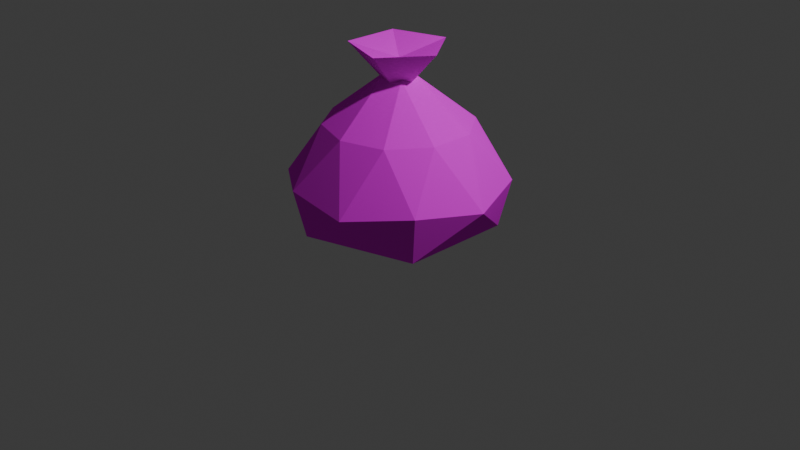# Source: sandbag.blend  (saved by Blender 4.2.66; exported with 4.5.12 LTS)
import bpy
from mathutils import Matrix  # noqa: F401  (used for matrix-valued properties, if any)

bpy.ops.wm.read_factory_settings(use_empty=True)
scene = bpy.context.scene
scene.name = 'Scene'

# ---- collections
col_collection = bpy.data.collections.new('Collection'); scene.collection.children.link(col_collection)

# ---- images (referenced by path relative to the original .blend; pixels are not part of the script)
import os
ASSET_DIR = os.environ.get("B2B_ASSET_DIR", "")  # directory of the original .blend (textures are referenced by path, not embedded)
HERE = os.path.dirname(os.path.abspath(__file__))  # packed textures are extracted next to this script under _unpacked/

def load_image(name, relpath, width, height, colorspace="sRGB"):
    """Load a texture the original file referenced (path relative to the .blend, or extracted next to this script)."""
    p = next((c for c in (os.path.join(HERE, relpath), os.path.join(ASSET_DIR, relpath)) if relpath and os.path.exists(c)), "")
    if p:
        img = bpy.data.images.load(p, check_existing=True)
        img.name = name
    else:  # same state as the original file: an image datablock whose file is absent (Cycles renders it pink)
        img = bpy.data.images.new(name, width, height)
        img.source = "FILE"
        img.filepath = "//" + (relpath or name)
    img.colorspace_settings.name = colorspace
    return img
img_sandbag = load_image('sandbag', '', 1024, 1024, 'sRGB')

# ---- materials (node trees are filled in below, after node groups)
mat_material_001 = bpy.data.materials.new('Material.001')

# ---- material node trees
mat_material_001.use_nodes = True; mat_material_001.node_tree.nodes.clear()
_N = mat_material_001.node_tree.nodes; _L = mat_material_001.node_tree.links
n0 = _N.new('ShaderNodeBsdfPrincipled'); n0.name = 'Principled BSDF'; n0.location = (10, 300)
n0.inputs[2].default_value = 0.0
n0.inputs[13].default_value = 0.0
n1 = _N.new('ShaderNodeOutputMaterial'); n1.name = 'Material Output'; n1.location = (300, 300)
n2 = _N.new('ShaderNodeTexCoord'); n2.name = 'Texture Coordinate'; n2.location = (-900, 141)
n3 = _N.new('ShaderNodeTexVoronoi'); n3.name = 'Voronoi Texture'; n3.location = (-692, 185)
n3.inputs[2].default_value = 33.5
n3.inputs[8].default_value = 0.0
n4 = _N.new('ShaderNodeTexNoise'); n4.name = 'Noise Texture'; n4.location = (-432, 216)
n5 = _N.new('ShaderNodeMix'); n5.name = 'Mix'; n5.location = (-243, 269)
n5.data_type = 'RGBA'
n5.blend_type = 'OVERLAY'
n5.inputs[0].default_value = 1.0
n5.inputs[6].default_value = (0.2705, 0.1527, 0.07895, 1.0)
n6 = _N.new('ShaderNodeTexImage'); n6.name = 'Image Texture'; n6.location = (-359, 581)
n6.image = img_sandbag
_L.new(n0.outputs[0], n1.inputs[0])
_L.new(n2.outputs[2], n3.inputs[0])
_L.new(n3.outputs[2], n4.inputs[0])
_L.new(n4.outputs[0], n5.inputs[7])
_L.new(n6.outputs[0], n0.inputs[0])
n1.is_active_output = True

# ---- world
world_world = bpy.data.worlds.new('World'); scene.world = world_world
world_world.use_nodes = True; world_world.node_tree.nodes.clear()
_N = world_world.node_tree.nodes; _L = world_world.node_tree.links
n0 = _N.new('ShaderNodeOutputWorld'); n0.name = 'World Output'; n0.location = (300, 300)
n1 = _N.new('ShaderNodeBackground'); n1.name = 'Background'; n1.location = (10, 300)
n1.inputs[0].default_value = (0.05088, 0.05088, 0.05088, 1.0)
_L.new(n1.outputs[0], n0.inputs[0])
n0.is_active_output = True
world_world.color = (0.05088, 0.05088, 0.05088)
world_world.sun_shadow_jitter_overblur = 0.0

# ---- cameras
cam_camera = bpy.data.cameras.new('Camera')
cam_camera.clip_end = 100.0
cam_camera.ortho_scale = 7.314

# ---- lights
light_light = bpy.data.lights.new('Light', 'POINT')
light_light.energy = 1000.0
light_light.shadow_soft_size = 0.1

# ---- meshes
me_icosphere = bpy.data.meshes.new('Icosphere')
me_icosphere.from_pydata([(0.0, 0.0, -0.03647), (0.9078, -0.6596, 0.4227), (-0.3468, -1.067, 0.4227), (-1.122, 0.0, 0.4227), (-0.3468, 1.067, 0.4227), (0.9078, 0.6596, 0.4227), (0.05505, -0.1694, 1.203), (-0.1441, -0.1047, 1.203), (-0.1441, 0.1047, 1.203), (0.05505, 0.1694, 1.203), (0.1782, 1.835e-09, 1.203), (-8.071e-08, 0.0, 1.363), (-0.3091, -0.9512, 0.01335), (0.8092, -0.5879, 0.01335), (0.3532, -1.087, 0.3665), (1.143, 0.0, 0.3665), (0.8092, 0.5879, 0.01335), (-1.0, 0.0, 0.01336), (-0.9247, -0.6718, 0.3665), (-0.3091, 0.9512, 0.01335), (-0.9247, 0.6718, 0.3665), (0.3532, 1.087, 0.3665), (0.7191, -0.2336, 0.851), (0.7191, 0.2336, 0.851), (-1.057e-06, -0.7561, 0.851), (0.4444, -0.6117, 0.851), (-0.7191, -0.2336, 0.851), (-0.4444, -0.6117, 0.851), (-0.4444, 0.6117, 0.851), (-0.7191, 0.2336, 0.851), (0.4444, 0.6117, 0.851), (-1.057e-06, 0.7561, 0.851), (0.1402, -0.1018, 1.229), (-0.05355, -0.1648, 1.229), (-0.1733, 1.876e-09, 1.229), (-0.05355, 0.1648, 1.229), (0.1402, 0.1018, 1.229), (0.1535, -0.4723, 1.469), (0.4967, 1.521e-09, 1.469), (-0.4018, -0.2919, 1.469), (-0.4018, 0.2919, 1.469), (0.1535, 0.4723, 1.469)], [], [(0, 13, 12), (1, 13, 15), (0, 12, 17), (0, 17, 19), (0, 19, 16), (1, 15, 22), (2, 14, 24), (3, 18, 26), (4, 20, 28), (5, 21, 30), (1, 22, 25), (2, 24, 27), (3, 26, 29), (4, 28, 31), (5, 30, 23), (6, 32, 37), (7, 33, 39), (8, 34, 40), (9, 35, 41), (10, 36, 38), (38, 41, 11), (38, 36, 41), (36, 9, 41), (41, 40, 11), (41, 35, 40), (35, 8, 40), (40, 39, 11), (40, 34, 39), (34, 7, 39), (39, 37, 11), (39, 33, 37), (33, 6, 37), (37, 38, 11), (37, 32, 38), (32, 10, 38), (23, 36, 10), (23, 30, 36), (30, 9, 36), (31, 35, 9), (31, 28, 35), (28, 8, 35), (29, 34, 8), (29, 26, 34), (26, 7, 34), (27, 33, 7), (27, 24, 33), (24, 6, 33), (25, 32, 6), (25, 22, 32), (22, 10, 32), (30, 31, 9), (30, 21, 31), (21, 4, 31), (28, 29, 8), (28, 20, 29), (20, 3, 29), (26, 27, 7), (26, 18, 27), (18, 2, 27), (24, 25, 6), (24, 14, 25), (14, 1, 25), (22, 23, 10), (22, 15, 23), (15, 5, 23), (16, 21, 5), (16, 19, 21), (19, 4, 21), (19, 20, 4), (19, 17, 20), (17, 3, 20), (17, 18, 3), (17, 12, 18), (12, 2, 18), (15, 16, 5), (15, 13, 16), (13, 0, 16), (12, 14, 2), (12, 13, 14), (13, 1, 14)])
_uv = me_icosphere.uv_layers.new(name='UVMap')
_uv.uv.foreach_set('vector', [0.2363, 0.2247, 0.1633, -1.074e-08, 0.4274, 0.08584, 0.5202, 0.6656, 0.4308, 0.6983, 0.4274, 0.5345, 0.2363, 0.2247, 0.4274, 0.08584, 0.4274, 0.3636, 0.2363, 0.2247, 0.4274, 0.3636, 0.1633, 0.4494, 0.2363, 0.2247, 0.1633, 0.4494, -3.072e-08, 0.2247, 0.75, 0.1781, 0.7576, 0.3439, 0.6547, 0.2536, 0.505, -1.382e-08, 0.6623, 0.04464, 0.5347, 0.08643, 0.002663, 0.6906, 7.549e-09, 0.5435, 0.1257, 0.6057, 0.197, 0.9285, 0.0632, 0.8451, 0.2165, 0.7949, 0.6564, 0.4754, 0.5081, 0.5345, 0.5347, 0.4252, 0.75, 0.1781, 0.6547, 0.2536, 0.6215, 0.1495, 0.505, -1.382e-08, 0.5347, 0.08643, 0.4274, 0.08842, 0.002663, 0.6906, 0.1257, 0.6057, 0.1477, 0.7106, 0.197, 0.9285, 0.2165, 0.7949, 0.3059, 0.8264, 0.6564, 0.4754, 0.5347, 0.4252, 0.6215, 0.3589, 0.407, 0.4926, 0.398, 0.5174, 0.3203, 0.4494, 0.6511, 0.8491, 0.658, 0.8243, 0.712, 0.8933, 0.3203, 0.8171, 0.3293, 0.7925, 0.407, 0.8621, 0.3203, 0.9558, 0.3272, 0.931, 0.3811, 1.0, 0.407, 0.6302, 0.398, 0.655, 0.3203, 0.587, 0.7515, 0.7093, 0.6231, 0.7553, 0.6637, 0.6475, 0.3203, 0.587, 0.398, 0.655, 0.3203, 0.7245, 0.398, 0.655, 0.407, 0.6795, 0.3203, 0.7245, 0.6231, 0.7553, 0.5437, 0.6473, 0.6637, 0.6475, 0.3811, 1.0, 0.3272, 0.931, 0.3811, 0.8621, 0.3272, 0.931, 0.3203, 0.9063, 0.3811, 0.8621, 0.5437, 0.6473, 0.6231, 0.5345, 0.6637, 0.6475, 0.407, 0.8621, 0.3293, 0.7925, 0.407, 0.7245, 0.3293, 0.7925, 0.3203, 0.7677, 0.407, 0.7245, 0.6231, 0.5345, 0.7515, 0.5729, 0.6637, 0.6475, 0.712, 0.8933, 0.658, 0.8243, 0.712, 0.7553, 0.658, 0.8243, 0.6511, 0.7996, 0.712, 0.7553, 0.5741, 0.7553, 0.6511, 0.8674, 0.5437, 0.8674, 0.3203, 0.4494, 0.398, 0.5174, 0.3203, 0.587, 0.398, 0.5174, 0.407, 0.542, 0.3203, 0.587, 0.6215, 0.3589, 0.4834, 0.2828, 0.5004, 0.2629, 0.6215, 0.3589, 0.5347, 0.4252, 0.4834, 0.2828, 0.5347, 0.4252, 0.4615, 0.2926, 0.4834, 0.2828, 0.4274, 0.4272, 0.4367, 0.2836, 0.4615, 0.2926, 0.3059, 0.8264, 0.2165, 0.7949, 0.3203, 0.6659, 0.2165, 0.7949, 0.297, 0.6546, 0.3203, 0.6659, 0.1477, 0.7106, 0.2903, 0.6292, 0.297, 0.6546, 0.1477, 0.7106, 0.1257, 0.6057, 0.2903, 0.6292, 0.1257, 0.6057, 0.2872, 0.6075, 0.2903, 0.6292, 0.159, 0.5203, 0.3048, 0.592, 0.2872, 0.6075, 0.4274, 0.08842, 0.5347, 0.08643, 0.46, 0.2094, 0.5347, 0.08643, 0.4855, 0.2162, 0.46, 0.2094, 0.6215, 0.1495, 0.4979, 0.2369, 0.4855, 0.2162, 0.6215, 0.1495, 0.6547, 0.2536, 0.4979, 0.2369, 0.6547, 0.2536, 0.5004, 0.2629, 0.4979, 0.2369, 0.5347, 0.4252, 0.4274, 0.4272, 0.4615, 0.2926, 0.5347, 0.4252, 0.5081, 0.5345, 0.4274, 0.4272, 0.3203, 0.9356, 0.197, 0.9285, 0.3059, 0.8264, 0.2165, 0.7949, 0.1477, 0.7106, 0.297, 0.6546, 0.2165, 0.7949, 0.0632, 0.8451, 0.1477, 0.7106, 0.0632, 0.8451, 0.002663, 0.6906, 0.1477, 0.7106, 0.1257, 0.6057, 0.159, 0.5203, 0.2872, 0.6075, 0.1257, 0.6057, 7.549e-09, 0.5435, 0.159, 0.5203, 7.549e-09, 0.5435, 0.0966, 0.4494, 0.159, 0.5203, 0.5347, 0.08643, 0.6215, 0.1495, 0.4855, 0.2162, 0.5347, 0.08643, 0.6623, 0.04464, 0.6215, 0.1495, 0.6623, 0.04464, 0.75, 0.1781, 0.6215, 0.1495, 0.6547, 0.2536, 0.6215, 0.3589, 0.5004, 0.2629, 0.6547, 0.2536, 0.7576, 0.3439, 0.6215, 0.3589, 0.7576, 0.3439, 0.6564, 0.4754, 0.6215, 0.3589, 0.8528, 0.7368, 0.7958, 0.8903, 0.7576, 0.7343, 0.8528, 0.7368, 0.9488, 0.951, 0.7958, 0.8903, 0.9488, 0.951, 0.8653, 0.9746, 0.7958, 0.8903, 0.7576, 0.4792, 0.9106, 0.4186, 0.8411, 0.5028, 0.7576, 0.4792, 0.8536, 0.2651, 0.9106, 0.4186, 0.8536, 0.2651, 0.9488, 0.2625, 0.9106, 0.4186, 0.8536, 0.2651, 0.9106, 0.102, 0.9488, 0.2625, 0.8536, 0.2651, 0.7576, 0.03105, 0.9106, 0.102, 0.7576, 0.03105, 0.8411, -4.119e-09, 0.9106, 0.102, 0.7958, 0.5738, 0.8528, 0.7368, 0.7576, 0.7343, 0.7958, 0.5738, 0.9488, 0.5028, 0.8528, 0.7368, 0.1633, -1.074e-08, 0.2363, 0.2247, -3.072e-08, 0.2247, 0.4274, 0.9511, 0.5437, 0.829, 0.5165, 0.9494, 0.4274, 0.9511, 0.4308, 0.6983, 0.5437, 0.829, 0.4308, 0.6983, 0.5202, 0.6656, 0.5437, 0.829])
me_icosphere.materials.append(mat_material_001)
me_icosphere.update()

# ---- objects
ob_light = bpy.data.objects.new('Light', light_light)
ob_camera = bpy.data.objects.new('Camera', cam_camera)
ob_icosphere = bpy.data.objects.new('Icosphere', me_icosphere)

# ---- transforms, parenting, visibility, modifiers, constraints
ob_light.location = (4.076, 1.005, 5.904)
ob_light.rotation_euler = (0.6503, 0.05522, 1.866)
ob_light.lock_rotations_4d = False
ob_light.empty_display_type = 'ARROWS'
ob_light.color = (0.0, 0.0, 0.0, 0.0)
ob_light.lineart.crease_threshold = 0.0
ob_camera.location = (7.359, -6.926, 4.958)
ob_camera.rotation_euler = (1.109, 0.0, 0.8149)
ob_camera.lock_rotations_4d = False
ob_camera.empty_display_type = 'ARROWS'
ob_camera.color = (0.0, 0.0, 0.0, 0.0)
ob_camera.display_type = 'WIRE'
ob_camera.lineart.crease_threshold = 0.0
ob_icosphere.location = (0.0, 0.0, 0.0)
ob_icosphere.scale = (1.0, 1.0, 1.246)

# ---- collection membership
col_collection.objects.link(ob_light)
col_collection.objects.link(ob_camera)
col_collection.objects.link(ob_icosphere)

# ---- scene / render settings (as saved in the file)
scene.camera = ob_camera
scene.frame_start = 1; scene.frame_end = 250; scene.frame_set(1)
scene.render.engine = 'CYCLES'
scene.cycles.bake_type = 'DIFFUSE'
bpy.context.view_layer.update()
